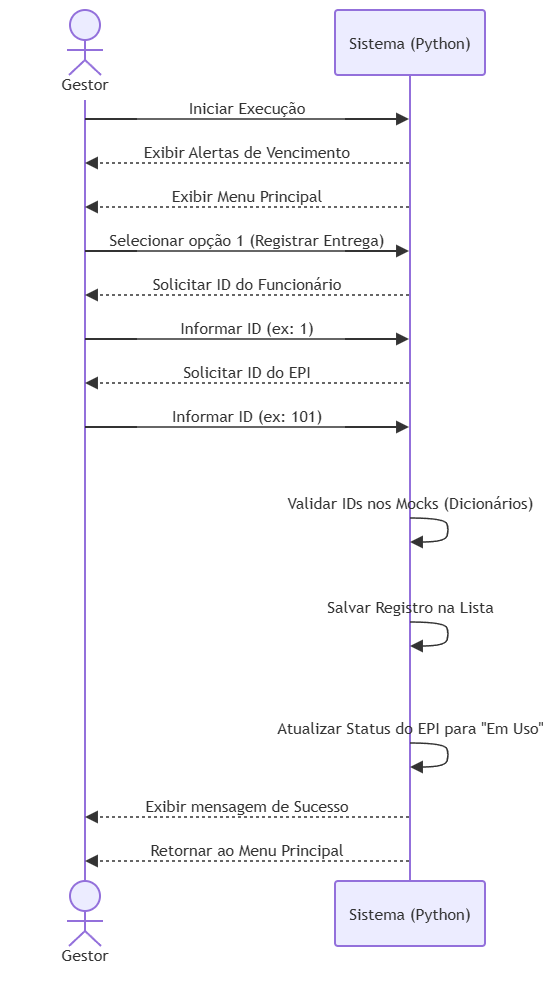

The diagram above was exported from draw.io. Its source (the exported page's mxGraphModel, read from the mxfile embedded in the PNG):
<mxGraphModel dx="1414" dy="777" grid="1" gridSize="10" guides="1" tooltips="1" connect="1" arrows="1" fold="1" page="1" pageScale="1" pageWidth="827" pageHeight="1169" math="0" shadow="0">
  <root>
    <mxCell id="0" />
    <mxCell id="1" parent="0" />
    <UserObject label="" mermaidData="{&#10;  &quot;data&quot;: &quot;sequenceDiagram\n    actor Gestor\n    participant VisioGuard as Sistema (Python)\n    \n    Gestor-&gt;&gt;VisioGuard: Iniciar Execução\n    VisioGuard--&gt;&gt;Gestor: Exibir Alertas de Vencimento\n    VisioGuard--&gt;&gt;Gestor: Exibir Menu Principal\n    Gestor-&gt;&gt;VisioGuard: Selecionar opção 1 (Registrar Entrega)\n    VisioGuard--&gt;&gt;Gestor: Solicitar ID do Funcionário\n    Gestor-&gt;&gt;VisioGuard: Informar ID (ex: 1)\n    VisioGuard--&gt;&gt;Gestor: Solicitar ID do EPI\n    Gestor-&gt;&gt;VisioGuard: Informar ID (ex: 101)\n    VisioGuard-&gt;&gt;VisioGuard: Validar IDs nos Mocks (Dicionários)\n    VisioGuard-&gt;&gt;VisioGuard: Salvar Registro na Lista\n    VisioGuard-&gt;&gt;VisioGuard: Atualizar Status do EPI para \&quot;Em Uso\&quot;\n    VisioGuard--&gt;&gt;Gestor: Exibir mensagem de Sucesso\n    VisioGuard--&gt;&gt;Gestor: Retornar ao Menu Principal&quot;,&#10;  &quot;config&quot;: null&#10;}" id="w4OiObuKOt0MJeDKNJmE-1">
      <mxCell connectable="0" parent="1" style="group;transparentBounds=1;editIcon=1;lockedGroup=0;groupPadding=10;" vertex="1">
        <mxGeometry as="geometry" />
      </mxCell>
    </UserObject>
    <UserObject label="Gestor" mermaidId="n:Gestor" mermaidBaseStyle="html=1;shape=umlLifeline;perimeter=lifelinePerimeter;whiteSpace=wrap;container=1;dropTarget=0;collapsible=0;recursiveResize=0;outlineConnect=0;portConstraint=eastwest;newEdgeStyle={&quot;edgeStyle&quot;:&quot;elbowEdgeStyle&quot;,&quot;elbow&quot;:&quot;vertical&quot;,&quot;curved&quot;:0,&quot;rounded&quot;:0};lifelineDashed=0;strokeWidth=2;rounded=1;absoluteArcSize=1;arcSize=6;lifelineColor=light-dark(#9370DB,#cccccc);participant=seqActorStick;verticalAlign=bottom;align=center;spacingBottom=4;size=90;lifelineMirror=1;fillColor=light-dark(#ECECFF,#1f2020);strokeColor=light-dark(#9370DB,#cccccc);fontColor=light-dark(#333333,#cccccc);fontFamily=Trebuchet MS,Verdana,Arial,sans-serif;fontSize=16;" mermaidBaseValue="Gestor" id="w4OiObuKOt0MJeDKNJmE-2">
      <mxCell parent="w4OiObuKOt0MJeDKNJmE-1" style="html=1;shape=umlLifeline;perimeter=lifelinePerimeter;whiteSpace=wrap;container=1;dropTarget=0;collapsible=0;recursiveResize=0;outlineConnect=0;portConstraint=eastwest;newEdgeStyle={&quot;edgeStyle&quot;:&quot;elbowEdgeStyle&quot;,&quot;elbow&quot;:&quot;vertical&quot;,&quot;curved&quot;:0,&quot;rounded&quot;:0};lifelineDashed=0;strokeWidth=2;rounded=1;absoluteArcSize=1;arcSize=6;lifelineColor=light-dark(#9370DB,#cccccc);participant=seqActorStick;verticalAlign=bottom;align=center;spacingBottom=4;size=90;lifelineMirror=1;fillColor=light-dark(#ECECFF,#1f2020);strokeColor=light-dark(#9370DB,#cccccc);fontColor=light-dark(#333333,#cccccc);fontFamily=Trebuchet MS,Verdana,Arial,sans-serif;fontSize=16;" vertex="1">
        <mxGeometry height="961" width="150" x="30" y="30" as="geometry" />
      </mxCell>
    </UserObject>
    <UserObject label="Sistema (Python)" mermaidId="n:VisioGuard" mermaidBaseStyle="html=1;shape=umlLifeline;perimeter=lifelinePerimeter;whiteSpace=wrap;container=1;dropTarget=0;collapsible=0;recursiveResize=0;outlineConnect=0;portConstraint=eastwest;newEdgeStyle={&quot;edgeStyle&quot;:&quot;elbowEdgeStyle&quot;,&quot;elbow&quot;:&quot;vertical&quot;,&quot;curved&quot;:0,&quot;rounded&quot;:0};lifelineDashed=0;strokeWidth=2;rounded=1;absoluteArcSize=1;arcSize=6;lifelineColor=light-dark(#9370DB,#cccccc);size=65;lifelineMirror=1;fillColor=light-dark(#ECECFF,#1f2020);strokeColor=light-dark(#9370DB,#cccccc);fontColor=light-dark(#333333,#cccccc);fontFamily=Trebuchet MS,Verdana,Arial,sans-serif;fontSize=16;" mermaidBaseValue="Sistema (Python)" id="w4OiObuKOt0MJeDKNJmE-3">
      <mxCell parent="w4OiObuKOt0MJeDKNJmE-1" style="html=1;shape=umlLifeline;perimeter=lifelinePerimeter;whiteSpace=wrap;container=1;dropTarget=0;collapsible=0;recursiveResize=0;outlineConnect=0;portConstraint=eastwest;newEdgeStyle={&quot;edgeStyle&quot;:&quot;elbowEdgeStyle&quot;,&quot;elbow&quot;:&quot;vertical&quot;,&quot;curved&quot;:0,&quot;rounded&quot;:0};lifelineDashed=0;strokeWidth=2;rounded=1;absoluteArcSize=1;arcSize=6;lifelineColor=light-dark(#9370DB,#cccccc);size=65;lifelineMirror=1;fillColor=light-dark(#ECECFF,#1f2020);strokeColor=light-dark(#9370DB,#cccccc);fontColor=light-dark(#333333,#cccccc);fontFamily=Trebuchet MS,Verdana,Arial,sans-serif;fontSize=16;" vertex="1">
        <mxGeometry height="936" width="150" x="355" y="30" as="geometry" />
      </mxCell>
    </UserObject>
    <UserObject label="Iniciar Execução" mermaidId="e:Gestor-&gt;VisioGuard#0" mermaidBaseStyle="endArrow=block;endSize=9;verticalAlign=bottom;edgeStyle=elbowEdgeStyle;elbow=vertical;curved=0;rounded=0;fontSize=16;labelBackgroundColor=none;strokeWidth=1.5;strokeColor=light-dark(#333333,#cccccc);fontColor=light-dark(#333333,#cccccc);fontFamily=Trebuchet MS,Verdana,Arial,sans-serif;" mermaidBaseValue="Iniciar Execução" id="w4OiObuKOt0MJeDKNJmE-4">
      <mxCell edge="1" parent="w4OiObuKOt0MJeDKNJmE-1" source="w4OiObuKOt0MJeDKNJmE-2" style="endArrow=block;endSize=9;verticalAlign=bottom;edgeStyle=elbowEdgeStyle;elbow=vertical;curved=0;rounded=0;fontSize=16;labelBackgroundColor=none;strokeWidth=1.5;strokeColor=light-dark(#333333,#cccccc);fontColor=light-dark(#333333,#cccccc);fontFamily=Trebuchet MS,Verdana,Arial,sans-serif;" target="w4OiObuKOt0MJeDKNJmE-3">
        <mxGeometry relative="1" as="geometry">
          <Array as="points">
            <mxPoint x="268" y="139" />
          </Array>
          <mxPoint x="105" y="139" as="sourcePoint" />
          <mxPoint x="430" y="139" as="targetPoint" />
        </mxGeometry>
      </mxCell>
    </UserObject>
    <UserObject label="Exibir Alertas de Vencimento" mermaidId="e:VisioGuard-&gt;Gestor#0" mermaidBaseStyle="dashed=1;fixDash=1;dashPattern=3 3;endArrow=block;endSize=9;verticalAlign=bottom;edgeStyle=elbowEdgeStyle;elbow=vertical;curved=0;rounded=0;fontSize=16;labelBackgroundColor=none;strokeWidth=1.5;strokeColor=light-dark(#333333,#cccccc);fontColor=light-dark(#333333,#cccccc);fontFamily=Trebuchet MS,Verdana,Arial,sans-serif;" mermaidBaseValue="Exibir Alertas de Vencimento" id="w4OiObuKOt0MJeDKNJmE-5">
      <mxCell edge="1" parent="w4OiObuKOt0MJeDKNJmE-1" source="w4OiObuKOt0MJeDKNJmE-3" style="dashed=1;fixDash=1;dashPattern=3 3;endArrow=block;endSize=9;verticalAlign=bottom;edgeStyle=elbowEdgeStyle;elbow=vertical;curved=0;rounded=0;fontSize=16;labelBackgroundColor=none;strokeWidth=1.5;strokeColor=light-dark(#333333,#cccccc);fontColor=light-dark(#333333,#cccccc);fontFamily=Trebuchet MS,Verdana,Arial,sans-serif;" target="w4OiObuKOt0MJeDKNJmE-2">
        <mxGeometry relative="1" as="geometry">
          <Array as="points">
            <mxPoint x="268" y="183" />
          </Array>
          <mxPoint x="430" y="183" as="sourcePoint" />
          <mxPoint x="105" y="183" as="targetPoint" />
        </mxGeometry>
      </mxCell>
    </UserObject>
    <UserObject label="Exibir Menu Principal" mermaidId="e:VisioGuard-&gt;Gestor#1" mermaidBaseStyle="dashed=1;fixDash=1;dashPattern=3 3;endArrow=block;endSize=9;verticalAlign=bottom;edgeStyle=elbowEdgeStyle;elbow=vertical;curved=0;rounded=0;fontSize=16;labelBackgroundColor=none;strokeWidth=1.5;strokeColor=light-dark(#333333,#cccccc);fontColor=light-dark(#333333,#cccccc);fontFamily=Trebuchet MS,Verdana,Arial,sans-serif;" mermaidBaseValue="Exibir Menu Principal" id="w4OiObuKOt0MJeDKNJmE-6">
      <mxCell edge="1" parent="w4OiObuKOt0MJeDKNJmE-1" source="w4OiObuKOt0MJeDKNJmE-3" style="dashed=1;fixDash=1;dashPattern=3 3;endArrow=block;endSize=9;verticalAlign=bottom;edgeStyle=elbowEdgeStyle;elbow=vertical;curved=0;rounded=0;fontSize=16;labelBackgroundColor=none;strokeWidth=1.5;strokeColor=light-dark(#333333,#cccccc);fontColor=light-dark(#333333,#cccccc);fontFamily=Trebuchet MS,Verdana,Arial,sans-serif;" target="w4OiObuKOt0MJeDKNJmE-2">
        <mxGeometry relative="1" as="geometry">
          <Array as="points">
            <mxPoint x="268" y="227" />
          </Array>
          <mxPoint x="430" y="227" as="sourcePoint" />
          <mxPoint x="105" y="227" as="targetPoint" />
        </mxGeometry>
      </mxCell>
    </UserObject>
    <UserObject label="Selecionar opção 1 (Registrar Entrega)" mermaidId="e:Gestor-&gt;VisioGuard#1" mermaidBaseStyle="endArrow=block;endSize=9;verticalAlign=bottom;edgeStyle=elbowEdgeStyle;elbow=vertical;curved=0;rounded=0;fontSize=16;labelBackgroundColor=none;strokeWidth=1.5;strokeColor=light-dark(#333333,#cccccc);fontColor=light-dark(#333333,#cccccc);fontFamily=Trebuchet MS,Verdana,Arial,sans-serif;" mermaidBaseValue="Selecionar opção 1 (Registrar Entrega)" id="w4OiObuKOt0MJeDKNJmE-7">
      <mxCell edge="1" parent="w4OiObuKOt0MJeDKNJmE-1" source="w4OiObuKOt0MJeDKNJmE-2" style="endArrow=block;endSize=9;verticalAlign=bottom;edgeStyle=elbowEdgeStyle;elbow=vertical;curved=0;rounded=0;fontSize=16;labelBackgroundColor=none;strokeWidth=1.5;strokeColor=light-dark(#333333,#cccccc);fontColor=light-dark(#333333,#cccccc);fontFamily=Trebuchet MS,Verdana,Arial,sans-serif;" target="w4OiObuKOt0MJeDKNJmE-3">
        <mxGeometry relative="1" as="geometry">
          <Array as="points">
            <mxPoint x="268" y="271" />
          </Array>
          <mxPoint x="105" y="271" as="sourcePoint" />
          <mxPoint x="430" y="271" as="targetPoint" />
        </mxGeometry>
      </mxCell>
    </UserObject>
    <UserObject label="Solicitar ID do Funcionário" mermaidId="e:VisioGuard-&gt;Gestor#2" mermaidBaseStyle="dashed=1;fixDash=1;dashPattern=3 3;endArrow=block;endSize=9;verticalAlign=bottom;edgeStyle=elbowEdgeStyle;elbow=vertical;curved=0;rounded=0;fontSize=16;labelBackgroundColor=none;strokeWidth=1.5;strokeColor=light-dark(#333333,#cccccc);fontColor=light-dark(#333333,#cccccc);fontFamily=Trebuchet MS,Verdana,Arial,sans-serif;" mermaidBaseValue="Solicitar ID do Funcionário" id="w4OiObuKOt0MJeDKNJmE-8">
      <mxCell edge="1" parent="w4OiObuKOt0MJeDKNJmE-1" source="w4OiObuKOt0MJeDKNJmE-3" style="dashed=1;fixDash=1;dashPattern=3 3;endArrow=block;endSize=9;verticalAlign=bottom;edgeStyle=elbowEdgeStyle;elbow=vertical;curved=0;rounded=0;fontSize=16;labelBackgroundColor=none;strokeWidth=1.5;strokeColor=light-dark(#333333,#cccccc);fontColor=light-dark(#333333,#cccccc);fontFamily=Trebuchet MS,Verdana,Arial,sans-serif;" target="w4OiObuKOt0MJeDKNJmE-2">
        <mxGeometry relative="1" as="geometry">
          <Array as="points">
            <mxPoint x="268" y="315" />
          </Array>
          <mxPoint x="430" y="315" as="sourcePoint" />
          <mxPoint x="105" y="315" as="targetPoint" />
        </mxGeometry>
      </mxCell>
    </UserObject>
    <UserObject label="Informar ID (ex: 1)" mermaidId="e:Gestor-&gt;VisioGuard#2" mermaidBaseStyle="endArrow=block;endSize=9;verticalAlign=bottom;edgeStyle=elbowEdgeStyle;elbow=vertical;curved=0;rounded=0;fontSize=16;labelBackgroundColor=none;strokeWidth=1.5;strokeColor=light-dark(#333333,#cccccc);fontColor=light-dark(#333333,#cccccc);fontFamily=Trebuchet MS,Verdana,Arial,sans-serif;" mermaidBaseValue="Informar ID (ex: 1)" id="w4OiObuKOt0MJeDKNJmE-9">
      <mxCell edge="1" parent="w4OiObuKOt0MJeDKNJmE-1" source="w4OiObuKOt0MJeDKNJmE-2" style="endArrow=block;endSize=9;verticalAlign=bottom;edgeStyle=elbowEdgeStyle;elbow=vertical;curved=0;rounded=0;fontSize=16;labelBackgroundColor=none;strokeWidth=1.5;strokeColor=light-dark(#333333,#cccccc);fontColor=light-dark(#333333,#cccccc);fontFamily=Trebuchet MS,Verdana,Arial,sans-serif;" target="w4OiObuKOt0MJeDKNJmE-3">
        <mxGeometry relative="1" as="geometry">
          <Array as="points">
            <mxPoint x="268" y="359" />
          </Array>
          <mxPoint x="105" y="359" as="sourcePoint" />
          <mxPoint x="430" y="359" as="targetPoint" />
        </mxGeometry>
      </mxCell>
    </UserObject>
    <UserObject label="Solicitar ID do EPI" mermaidId="e:VisioGuard-&gt;Gestor#3" mermaidBaseStyle="dashed=1;fixDash=1;dashPattern=3 3;endArrow=block;endSize=9;verticalAlign=bottom;edgeStyle=elbowEdgeStyle;elbow=vertical;curved=0;rounded=0;fontSize=16;labelBackgroundColor=none;strokeWidth=1.5;strokeColor=light-dark(#333333,#cccccc);fontColor=light-dark(#333333,#cccccc);fontFamily=Trebuchet MS,Verdana,Arial,sans-serif;" mermaidBaseValue="Solicitar ID do EPI" id="w4OiObuKOt0MJeDKNJmE-10">
      <mxCell edge="1" parent="w4OiObuKOt0MJeDKNJmE-1" source="w4OiObuKOt0MJeDKNJmE-3" style="dashed=1;fixDash=1;dashPattern=3 3;endArrow=block;endSize=9;verticalAlign=bottom;edgeStyle=elbowEdgeStyle;elbow=vertical;curved=0;rounded=0;fontSize=16;labelBackgroundColor=none;strokeWidth=1.5;strokeColor=light-dark(#333333,#cccccc);fontColor=light-dark(#333333,#cccccc);fontFamily=Trebuchet MS,Verdana,Arial,sans-serif;" target="w4OiObuKOt0MJeDKNJmE-2">
        <mxGeometry relative="1" as="geometry">
          <Array as="points">
            <mxPoint x="268" y="403" />
          </Array>
          <mxPoint x="430" y="403" as="sourcePoint" />
          <mxPoint x="105" y="403" as="targetPoint" />
        </mxGeometry>
      </mxCell>
    </UserObject>
    <UserObject label="Informar ID (ex: 101)" mermaidId="e:Gestor-&gt;VisioGuard#3" mermaidBaseStyle="endArrow=block;endSize=9;verticalAlign=bottom;edgeStyle=elbowEdgeStyle;elbow=vertical;curved=0;rounded=0;fontSize=16;labelBackgroundColor=none;strokeWidth=1.5;strokeColor=light-dark(#333333,#cccccc);fontColor=light-dark(#333333,#cccccc);fontFamily=Trebuchet MS,Verdana,Arial,sans-serif;" mermaidBaseValue="Informar ID (ex: 101)" id="w4OiObuKOt0MJeDKNJmE-11">
      <mxCell edge="1" parent="w4OiObuKOt0MJeDKNJmE-1" source="w4OiObuKOt0MJeDKNJmE-2" style="endArrow=block;endSize=9;verticalAlign=bottom;edgeStyle=elbowEdgeStyle;elbow=vertical;curved=0;rounded=0;fontSize=16;labelBackgroundColor=none;strokeWidth=1.5;strokeColor=light-dark(#333333,#cccccc);fontColor=light-dark(#333333,#cccccc);fontFamily=Trebuchet MS,Verdana,Arial,sans-serif;" target="w4OiObuKOt0MJeDKNJmE-3">
        <mxGeometry relative="1" as="geometry">
          <Array as="points">
            <mxPoint x="268" y="447" />
          </Array>
          <mxPoint x="105" y="447" as="sourcePoint" />
          <mxPoint x="430" y="447" as="targetPoint" />
        </mxGeometry>
      </mxCell>
    </UserObject>
    <UserObject label="" mermaidId="e:VisioGuard-&gt;VisioGuard#0" mermaidBaseStyle="edgeStyle=none;curved=1;endArrow=block;endSize=9;verticalAlign=bottom;align=center;fontSize=16;labelBackgroundColor=none;strokeWidth=1.5;strokeColor=light-dark(#333333,#cccccc);fontColor=light-dark(#333333,#cccccc);fontFamily=Trebuchet MS,Verdana,Arial,sans-serif;" mermaidBaseValue="" id="w4OiObuKOt0MJeDKNJmE-12">
      <mxCell edge="1" parent="w4OiObuKOt0MJeDKNJmE-1" source="w4OiObuKOt0MJeDKNJmE-3" style="edgeStyle=none;curved=1;endArrow=block;endSize=9;verticalAlign=bottom;align=center;fontSize=16;labelBackgroundColor=none;strokeWidth=1.5;strokeColor=light-dark(#333333,#cccccc);fontColor=light-dark(#333333,#cccccc);fontFamily=Trebuchet MS,Verdana,Arial,sans-serif;rounded=0;" target="w4OiObuKOt0MJeDKNJmE-3">
        <mxGeometry relative="1" as="geometry">
          <Array as="points">
            <mxPoint x="465" y="538" />
            <mxPoint x="469" y="550" />
            <mxPoint x="465" y="562" />
          </Array>
          <mxPoint x="430" y="538" as="sourcePoint" />
          <mxPoint x="430" y="562" as="targetPoint" />
        </mxGeometry>
      </mxCell>
    </UserObject>
    <mxCell id="w4OiObuKOt0MJeDKNJmE-13" parent="w4OiObuKOt0MJeDKNJmE-1" style="text;html=1;strokeColor=none;fillColor=none;align=center;verticalAlign=middle;fontFamily=Trebuchet MS,Verdana,Arial,sans-serif;fontSize=16;fontColor=light-dark(#333333,#cccccc);" value="Validar IDs nos Mocks (Dicionários)" vertex="1">
      <mxGeometry height="18" width="200" x="330" y="514" as="geometry" />
    </mxCell>
    <UserObject label="" mermaidId="e:VisioGuard-&gt;VisioGuard#1" mermaidBaseStyle="edgeStyle=none;curved=1;endArrow=block;endSize=9;verticalAlign=bottom;align=center;fontSize=16;labelBackgroundColor=none;strokeWidth=1.5;strokeColor=light-dark(#333333,#cccccc);fontColor=light-dark(#333333,#cccccc);fontFamily=Trebuchet MS,Verdana,Arial,sans-serif;" mermaidBaseValue="" id="w4OiObuKOt0MJeDKNJmE-14">
      <mxCell edge="1" parent="w4OiObuKOt0MJeDKNJmE-1" source="w4OiObuKOt0MJeDKNJmE-3" style="edgeStyle=none;curved=1;endArrow=block;endSize=9;verticalAlign=bottom;align=center;fontSize=16;labelBackgroundColor=none;strokeWidth=1.5;strokeColor=light-dark(#333333,#cccccc);fontColor=light-dark(#333333,#cccccc);fontFamily=Trebuchet MS,Verdana,Arial,sans-serif;rounded=0;" target="w4OiObuKOt0MJeDKNJmE-3">
        <mxGeometry relative="1" as="geometry">
          <Array as="points">
            <mxPoint x="465" y="642" />
            <mxPoint x="469" y="654" />
            <mxPoint x="465" y="666" />
          </Array>
          <mxPoint x="430" y="642" as="sourcePoint" />
          <mxPoint x="430" y="666" as="targetPoint" />
        </mxGeometry>
      </mxCell>
    </UserObject>
    <mxCell id="w4OiObuKOt0MJeDKNJmE-15" parent="w4OiObuKOt0MJeDKNJmE-1" style="text;html=1;strokeColor=none;fillColor=none;align=center;verticalAlign=middle;fontFamily=Trebuchet MS,Verdana,Arial,sans-serif;fontSize=16;fontColor=light-dark(#333333,#cccccc);" value="Salvar Registro na Lista" vertex="1">
      <mxGeometry height="18" width="200" x="330" y="618" as="geometry" />
    </mxCell>
    <UserObject label="" mermaidId="e:VisioGuard-&gt;VisioGuard#2" mermaidBaseStyle="edgeStyle=none;curved=1;endArrow=block;endSize=9;verticalAlign=bottom;align=center;fontSize=16;labelBackgroundColor=none;strokeWidth=1.5;strokeColor=light-dark(#333333,#cccccc);fontColor=light-dark(#333333,#cccccc);fontFamily=Trebuchet MS,Verdana,Arial,sans-serif;" mermaidBaseValue="" id="w4OiObuKOt0MJeDKNJmE-16">
      <mxCell edge="1" parent="w4OiObuKOt0MJeDKNJmE-1" source="w4OiObuKOt0MJeDKNJmE-3" style="edgeStyle=none;curved=1;endArrow=block;endSize=9;verticalAlign=bottom;align=center;fontSize=16;labelBackgroundColor=none;strokeWidth=1.5;strokeColor=light-dark(#333333,#cccccc);fontColor=light-dark(#333333,#cccccc);fontFamily=Trebuchet MS,Verdana,Arial,sans-serif;rounded=0;" target="w4OiObuKOt0MJeDKNJmE-3">
        <mxGeometry relative="1" as="geometry">
          <Array as="points">
            <mxPoint x="465" y="763" />
            <mxPoint x="469" y="775" />
            <mxPoint x="465" y="787" />
          </Array>
          <mxPoint x="430" y="763" as="sourcePoint" />
          <mxPoint x="430" y="787" as="targetPoint" />
        </mxGeometry>
      </mxCell>
    </UserObject>
    <mxCell id="w4OiObuKOt0MJeDKNJmE-17" parent="w4OiObuKOt0MJeDKNJmE-1" style="text;html=1;strokeColor=none;fillColor=none;align=center;verticalAlign=middle;fontFamily=Trebuchet MS,Verdana,Arial,sans-serif;fontSize=16;fontColor=light-dark(#333333,#cccccc);" value="Atualizar Status do EPI para &quot;Em Uso&quot;" vertex="1">
      <mxGeometry height="18" width="200" x="330" y="739" as="geometry" />
    </mxCell>
    <UserObject label="Exibir mensagem de Sucesso" mermaidId="e:VisioGuard-&gt;Gestor#4" mermaidBaseStyle="dashed=1;fixDash=1;dashPattern=3 3;endArrow=block;endSize=9;verticalAlign=bottom;edgeStyle=elbowEdgeStyle;elbow=vertical;curved=0;rounded=0;fontSize=16;labelBackgroundColor=none;strokeWidth=1.5;strokeColor=light-dark(#333333,#cccccc);fontColor=light-dark(#333333,#cccccc);fontFamily=Trebuchet MS,Verdana,Arial,sans-serif;" mermaidBaseValue="Exibir mensagem de Sucesso" id="w4OiObuKOt0MJeDKNJmE-18">
      <mxCell edge="1" parent="w4OiObuKOt0MJeDKNJmE-1" source="w4OiObuKOt0MJeDKNJmE-3" style="dashed=1;fixDash=1;dashPattern=3 3;endArrow=block;endSize=9;verticalAlign=bottom;edgeStyle=elbowEdgeStyle;elbow=vertical;curved=0;rounded=0;fontSize=16;labelBackgroundColor=none;strokeWidth=1.5;strokeColor=light-dark(#333333,#cccccc);fontColor=light-dark(#333333,#cccccc);fontFamily=Trebuchet MS,Verdana,Arial,sans-serif;" target="w4OiObuKOt0MJeDKNJmE-2">
        <mxGeometry relative="1" as="geometry">
          <Array as="points">
            <mxPoint x="268" y="837" />
          </Array>
          <mxPoint x="430" y="837" as="sourcePoint" />
          <mxPoint x="105" y="837" as="targetPoint" />
        </mxGeometry>
      </mxCell>
    </UserObject>
    <UserObject label="Retornar ao Menu Principal" mermaidId="e:VisioGuard-&gt;Gestor#5" mermaidBaseStyle="dashed=1;fixDash=1;dashPattern=3 3;endArrow=block;endSize=9;verticalAlign=bottom;edgeStyle=elbowEdgeStyle;elbow=vertical;curved=0;rounded=0;fontSize=16;labelBackgroundColor=none;strokeWidth=1.5;strokeColor=light-dark(#333333,#cccccc);fontColor=light-dark(#333333,#cccccc);fontFamily=Trebuchet MS,Verdana,Arial,sans-serif;" mermaidBaseValue="Retornar ao Menu Principal" id="w4OiObuKOt0MJeDKNJmE-19">
      <mxCell edge="1" parent="w4OiObuKOt0MJeDKNJmE-1" source="w4OiObuKOt0MJeDKNJmE-3" style="dashed=1;fixDash=1;dashPattern=3 3;endArrow=block;endSize=9;verticalAlign=bottom;edgeStyle=elbowEdgeStyle;elbow=vertical;curved=0;rounded=0;fontSize=16;labelBackgroundColor=none;strokeWidth=1.5;strokeColor=light-dark(#333333,#cccccc);fontColor=light-dark(#333333,#cccccc);fontFamily=Trebuchet MS,Verdana,Arial,sans-serif;" target="w4OiObuKOt0MJeDKNJmE-2">
        <mxGeometry relative="1" as="geometry">
          <Array as="points">
            <mxPoint x="268" y="881" />
          </Array>
          <mxPoint x="430" y="881" as="sourcePoint" />
          <mxPoint x="105" y="881" as="targetPoint" />
        </mxGeometry>
      </mxCell>
    </UserObject>
  </root>
</mxGraphModel>